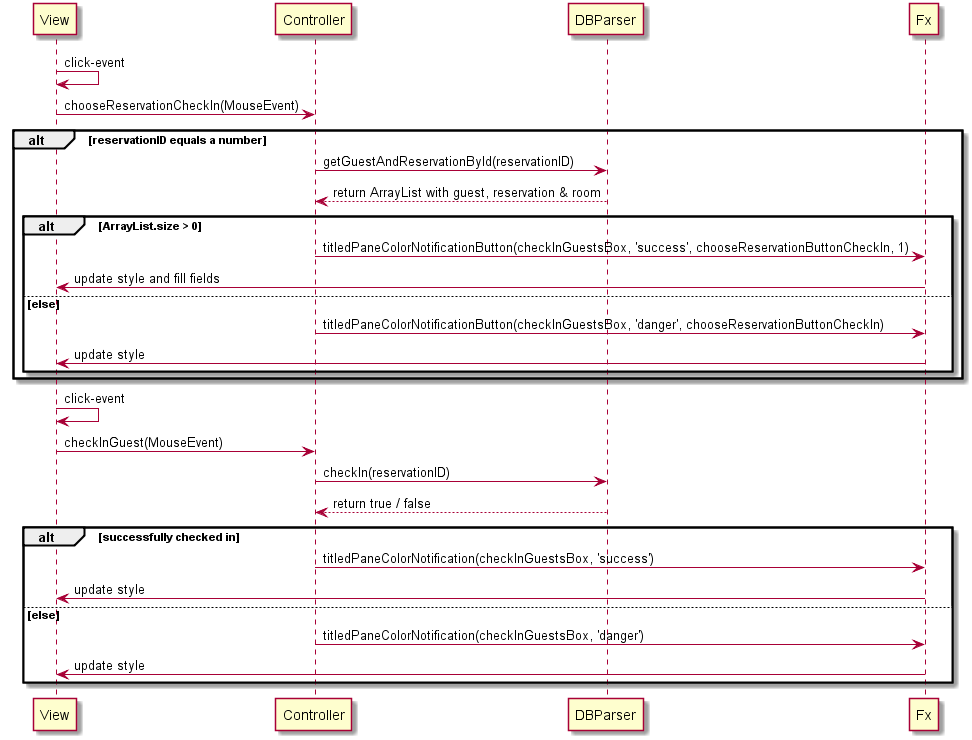

The diagram above was rendered by PlantUML. Its source (embedded in the PNG):
@startuml

View -> View: click-event
View -> Controller: chooseReservationCheckIn(MouseEvent)
alt reservationID equals a number
Controller -> DBParser: getGuestAndReservationById(reservationID)
DBParser --> Controller: return ArrayList with guest, reservation & room
alt ArrayList.size > 0
Controller -> Fx: titledPaneColorNotificationButton(checkInGuestsBox, 'success', chooseReservationButtonCheckIn, 1)
Fx -> View: update style and fill fields
else else
Controller -> Fx: titledPaneColorNotificationButton(checkInGuestsBox, 'danger', chooseReservationButtonCheckIn)
Fx -> View: update style
end end
end end
View -> View: click-event
View -> Controller: checkInGuest(MouseEvent)
Controller -> DBParser: checkIn(reservationID)
DBParser --> Controller: return true / false
alt successfully checked in
Controller -> Fx: titledPaneColorNotification(checkInGuestsBox, 'success')
Fx -> View: update style
else else
Controller -> Fx: titledPaneColorNotification(checkInGuestsBox, 'danger')
Fx -> View: update style
end end

@enduml